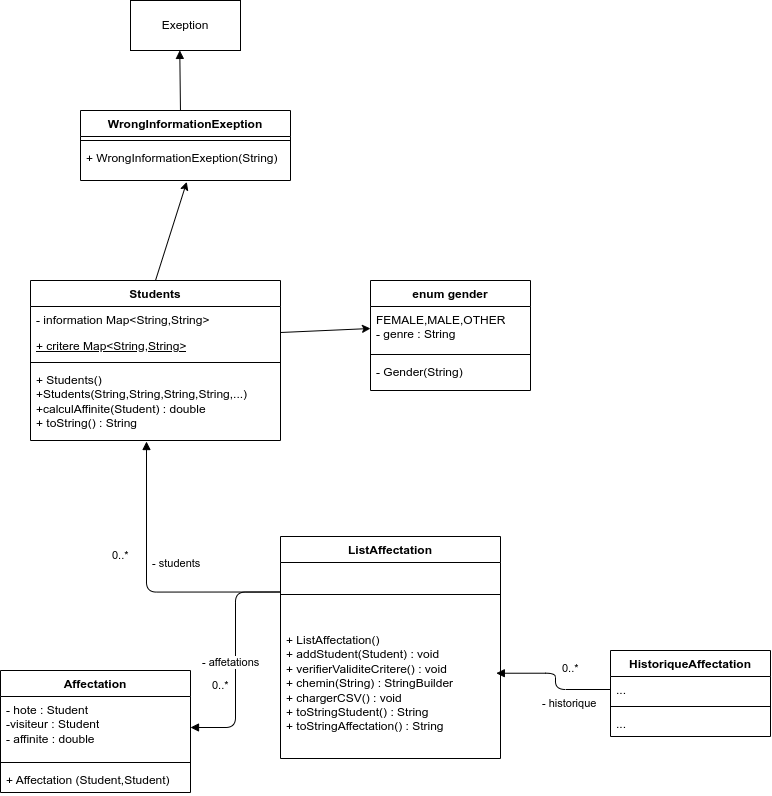

The diagram above was exported from draw.io. Its source (the exported page's mxGraphModel, read from the mxfile embedded in the PNG):
<mxGraphModel dx="1737" dy="700" grid="1" gridSize="10" guides="1" tooltips="1" connect="1" arrows="1" fold="1" page="1" pageScale="1" pageWidth="850" pageHeight="1100" math="0" shadow="0">
  <root>
    <mxCell id="0" />
    <mxCell id="1" parent="0" />
    <mxCell id="34" value="Students" style="swimlane;fontStyle=1;align=center;verticalAlign=top;childLayout=stackLayout;horizontal=1;startSize=26;horizontalStack=0;resizeParent=1;resizeParentMax=0;resizeLast=0;collapsible=1;marginBottom=0;whiteSpace=wrap;html=1;" vertex="1" parent="1">
      <mxGeometry x="80" y="370" width="250" height="160" as="geometry" />
    </mxCell>
    <mxCell id="31" value="- information Map&amp;lt;String,String&amp;gt;&amp;nbsp;" style="text;strokeColor=none;fillColor=none;align=left;verticalAlign=top;spacingLeft=4;spacingRight=4;overflow=hidden;rotatable=0;points=[[0,0.5],[1,0.5]];portConstraint=eastwest;whiteSpace=wrap;html=1;" vertex="1" parent="34">
      <mxGeometry y="26" width="250" height="26" as="geometry" />
    </mxCell>
    <mxCell id="32" value="&lt;u&gt;+ critere Map&amp;lt;String,String&amp;gt;&lt;/u&gt;" style="text;strokeColor=none;fillColor=none;align=left;verticalAlign=top;spacingLeft=4;spacingRight=4;overflow=hidden;rotatable=0;points=[[0,0.5],[1,0.5]];portConstraint=eastwest;whiteSpace=wrap;html=1;" vertex="1" parent="34">
      <mxGeometry y="52" width="250" height="26" as="geometry" />
    </mxCell>
    <mxCell id="36" value="" style="line;strokeWidth=1;fillColor=none;align=left;verticalAlign=middle;spacingTop=-1;spacingLeft=3;spacingRight=3;rotatable=0;labelPosition=right;points=[];portConstraint=eastwest;strokeColor=inherit;" vertex="1" parent="34">
      <mxGeometry y="78" width="250" height="8" as="geometry" />
    </mxCell>
    <mxCell id="37" value="+ Students()&lt;div&gt;+Students(String,String,String,String,...)&lt;/div&gt;&lt;div&gt;+calculAffinite(Student) : double&lt;/div&gt;&lt;div&gt;+ toString() : String&lt;/div&gt;" style="text;strokeColor=none;fillColor=none;align=left;verticalAlign=top;spacingLeft=4;spacingRight=4;overflow=hidden;rotatable=0;points=[[0,0.5],[1,0.5]];portConstraint=eastwest;whiteSpace=wrap;html=1;" vertex="1" parent="34">
      <mxGeometry y="86" width="250" height="74" as="geometry" />
    </mxCell>
    <mxCell id="46" value="enum gender" style="swimlane;fontStyle=1;align=center;verticalAlign=top;childLayout=stackLayout;horizontal=1;startSize=26;horizontalStack=0;resizeParent=1;resizeParentMax=0;resizeLast=0;collapsible=1;marginBottom=0;whiteSpace=wrap;html=1;" vertex="1" parent="1">
      <mxGeometry x="420" y="370" width="160" height="110" as="geometry" />
    </mxCell>
    <mxCell id="47" value="FEMALE,MALE,OTHER&lt;div&gt;- genre : String&lt;/div&gt;" style="text;strokeColor=none;fillColor=none;align=left;verticalAlign=top;spacingLeft=4;spacingRight=4;overflow=hidden;rotatable=0;points=[[0,0.5],[1,0.5]];portConstraint=eastwest;whiteSpace=wrap;html=1;" vertex="1" parent="46">
      <mxGeometry y="26" width="160" height="44" as="geometry" />
    </mxCell>
    <mxCell id="48" value="" style="line;strokeWidth=1;fillColor=none;align=left;verticalAlign=middle;spacingTop=-1;spacingLeft=3;spacingRight=3;rotatable=0;labelPosition=right;points=[];portConstraint=eastwest;strokeColor=inherit;" vertex="1" parent="46">
      <mxGeometry y="70" width="160" height="8" as="geometry" />
    </mxCell>
    <mxCell id="49" value="- Gender(String)" style="text;strokeColor=none;fillColor=none;align=left;verticalAlign=top;spacingLeft=4;spacingRight=4;overflow=hidden;rotatable=0;points=[[0,0.5],[1,0.5]];portConstraint=eastwest;whiteSpace=wrap;html=1;" vertex="1" parent="46">
      <mxGeometry y="78" width="160" height="32" as="geometry" />
    </mxCell>
    <mxCell id="50" value="Affectation" style="swimlane;fontStyle=1;align=center;verticalAlign=top;childLayout=stackLayout;horizontal=1;startSize=26;horizontalStack=0;resizeParent=1;resizeParentMax=0;resizeLast=0;collapsible=1;marginBottom=0;whiteSpace=wrap;html=1;" vertex="1" parent="1">
      <mxGeometry x="50" y="760" width="190" height="122" as="geometry" />
    </mxCell>
    <mxCell id="51" value="- hote : Student&lt;div&gt;-visiteur : Student&lt;/div&gt;&lt;div&gt;- affinite : double&lt;/div&gt;" style="text;strokeColor=none;fillColor=none;align=left;verticalAlign=top;spacingLeft=4;spacingRight=4;overflow=hidden;rotatable=0;points=[[0,0.5],[1,0.5]];portConstraint=eastwest;whiteSpace=wrap;html=1;" vertex="1" parent="50">
      <mxGeometry y="26" width="190" height="62" as="geometry" />
    </mxCell>
    <mxCell id="52" value="" style="line;strokeWidth=1;fillColor=none;align=left;verticalAlign=middle;spacingTop=-1;spacingLeft=3;spacingRight=3;rotatable=0;labelPosition=right;points=[];portConstraint=eastwest;strokeColor=inherit;" vertex="1" parent="50">
      <mxGeometry y="88" width="190" height="8" as="geometry" />
    </mxCell>
    <mxCell id="53" value="+ Affectation (Student,Student)" style="text;strokeColor=none;fillColor=none;align=left;verticalAlign=top;spacingLeft=4;spacingRight=4;overflow=hidden;rotatable=0;points=[[0,0.5],[1,0.5]];portConstraint=eastwest;whiteSpace=wrap;html=1;" vertex="1" parent="50">
      <mxGeometry y="96" width="190" height="26" as="geometry" />
    </mxCell>
    <mxCell id="54" value="ListAffectation" style="swimlane;fontStyle=1;align=center;verticalAlign=top;childLayout=stackLayout;horizontal=1;startSize=26;horizontalStack=0;resizeParent=1;resizeParentMax=0;resizeLast=0;collapsible=1;marginBottom=0;whiteSpace=wrap;html=1;" vertex="1" parent="1">
      <mxGeometry x="330" y="626" width="220" height="222" as="geometry" />
    </mxCell>
    <mxCell id="56" value="" style="line;strokeWidth=1;fillColor=none;align=left;verticalAlign=middle;spacingTop=-1;spacingLeft=3;spacingRight=3;rotatable=0;labelPosition=right;points=[];portConstraint=eastwest;strokeColor=inherit;" vertex="1" parent="54">
      <mxGeometry y="26" width="220" height="64" as="geometry" />
    </mxCell>
    <mxCell id="57" value="+ ListAffectation()&lt;div&gt;+ addStudent(Student) : void&lt;/div&gt;&lt;div&gt;+ verifierValiditeCritere() : void&lt;/div&gt;&lt;div&gt;+ chemin(String) : StringBuilder&lt;/div&gt;&lt;div&gt;+ chargerCSV() : void&lt;/div&gt;&lt;div&gt;+ toStringStudent() : String&lt;/div&gt;&lt;div&gt;+ toStringAffectation() : String&lt;/div&gt;" style="text;strokeColor=none;fillColor=none;align=left;verticalAlign=top;spacingLeft=4;spacingRight=4;overflow=hidden;rotatable=0;points=[[0,0.5],[1,0.5]];portConstraint=eastwest;whiteSpace=wrap;html=1;" vertex="1" parent="54">
      <mxGeometry y="90" width="220" height="132" as="geometry" />
    </mxCell>
    <mxCell id="58" value="HistoriqueAffectation" style="swimlane;fontStyle=1;align=center;verticalAlign=top;childLayout=stackLayout;horizontal=1;startSize=26;horizontalStack=0;resizeParent=1;resizeParentMax=0;resizeLast=0;collapsible=1;marginBottom=0;whiteSpace=wrap;html=1;" vertex="1" parent="1">
      <mxGeometry x="660" y="740" width="160" height="86" as="geometry" />
    </mxCell>
    <mxCell id="59" value="..." style="text;strokeColor=none;fillColor=none;align=left;verticalAlign=top;spacingLeft=4;spacingRight=4;overflow=hidden;rotatable=0;points=[[0,0.5],[1,0.5]];portConstraint=eastwest;whiteSpace=wrap;html=1;" vertex="1" parent="58">
      <mxGeometry y="26" width="160" height="26" as="geometry" />
    </mxCell>
    <mxCell id="60" value="" style="line;strokeWidth=1;fillColor=none;align=left;verticalAlign=middle;spacingTop=-1;spacingLeft=3;spacingRight=3;rotatable=0;labelPosition=right;points=[];portConstraint=eastwest;strokeColor=inherit;" vertex="1" parent="58">
      <mxGeometry y="52" width="160" height="8" as="geometry" />
    </mxCell>
    <mxCell id="61" value="..." style="text;strokeColor=none;fillColor=none;align=left;verticalAlign=top;spacingLeft=4;spacingRight=4;overflow=hidden;rotatable=0;points=[[0,0.5],[1,0.5]];portConstraint=eastwest;whiteSpace=wrap;html=1;" vertex="1" parent="58">
      <mxGeometry y="60" width="160" height="26" as="geometry" />
    </mxCell>
    <mxCell id="70" value="WrongInformationExeption" style="swimlane;fontStyle=1;align=center;verticalAlign=top;childLayout=stackLayout;horizontal=1;startSize=26;horizontalStack=0;resizeParent=1;resizeParentMax=0;resizeLast=0;collapsible=1;marginBottom=0;whiteSpace=wrap;html=1;" vertex="1" parent="1">
      <mxGeometry x="130" y="200" width="210" height="70" as="geometry" />
    </mxCell>
    <mxCell id="72" value="" style="line;strokeWidth=1;fillColor=none;align=left;verticalAlign=middle;spacingTop=-1;spacingLeft=3;spacingRight=3;rotatable=0;labelPosition=right;points=[];portConstraint=eastwest;strokeColor=inherit;" vertex="1" parent="70">
      <mxGeometry y="26" width="210" height="8" as="geometry" />
    </mxCell>
    <mxCell id="73" value="+ WrongInformationExeption(String)" style="text;strokeColor=none;fillColor=none;align=left;verticalAlign=top;spacingLeft=4;spacingRight=4;overflow=hidden;rotatable=0;points=[[0,0.5],[1,0.5]];portConstraint=eastwest;whiteSpace=wrap;html=1;" vertex="1" parent="70">
      <mxGeometry y="34" width="210" height="36" as="geometry" />
    </mxCell>
    <mxCell id="78" value="Exeption" style="html=1;whiteSpace=wrap;" vertex="1" parent="1">
      <mxGeometry x="180" y="90" width="110" height="50" as="geometry" />
    </mxCell>
    <mxCell id="79" value="" style="html=1;verticalAlign=bottom;endArrow=block;curved=0;rounded=0;exitX=0.476;exitY=0;exitDx=0;exitDy=0;exitPerimeter=0;entryX=0.448;entryY=0.998;entryDx=0;entryDy=0;entryPerimeter=0;" edge="1" parent="1" source="70" target="78">
      <mxGeometry x="0.053" y="59" width="80" relative="1" as="geometry">
        <mxPoint x="650" y="320" as="sourcePoint" />
        <mxPoint x="730" y="320" as="targetPoint" />
        <mxPoint as="offset" />
      </mxGeometry>
    </mxCell>
    <mxCell id="82" value="- students" style="endArrow=block;endFill=1;html=1;edgeStyle=orthogonalEdgeStyle;align=left;verticalAlign=top;entryX=0.464;entryY=1.014;entryDx=0;entryDy=0;entryPerimeter=0;exitX=0;exitY=0.25;exitDx=0;exitDy=0;" edge="1" parent="1" source="54" target="37">
      <mxGeometry x="0.234" y="-4" relative="1" as="geometry">
        <mxPoint x="371.98" y="689.672" as="sourcePoint" />
        <mxPoint x="340" y="650" as="targetPoint" />
        <Array as="points">
          <mxPoint x="196" y="682" />
        </Array>
        <mxPoint as="offset" />
      </mxGeometry>
    </mxCell>
    <mxCell id="83" value="0..*" style="edgeLabel;resizable=0;html=1;align=left;verticalAlign=bottom;" connectable="0" vertex="1" parent="82">
      <mxGeometry x="-1" relative="1" as="geometry">
        <mxPoint x="-70" y="101" as="offset" />
      </mxGeometry>
    </mxCell>
    <mxCell id="85" value="- affetations" style="endArrow=block;endFill=1;html=1;edgeStyle=orthogonalEdgeStyle;align=left;verticalAlign=top;entryX=1;entryY=0.5;entryDx=0;entryDy=0;exitX=0;exitY=0.25;exitDx=0;exitDy=0;" edge="1" parent="1" source="54" target="51">
      <mxGeometry x="-0.0822" y="-35" relative="1" as="geometry">
        <mxPoint x="420" y="696" as="sourcePoint" />
        <mxPoint x="206" y="621" as="targetPoint" />
        <mxPoint as="offset" />
      </mxGeometry>
    </mxCell>
    <mxCell id="86" value="0..*" style="edgeLabel;resizable=0;html=1;align=left;verticalAlign=bottom;" connectable="0" vertex="1" parent="85">
      <mxGeometry x="-1" relative="1" as="geometry">
        <mxPoint x="-170" y="-29" as="offset" />
      </mxGeometry>
    </mxCell>
    <mxCell id="89" value="" style="edgeStyle=none;html=1;exitX=0.5;exitY=0;exitDx=0;exitDy=0;entryX=0.506;entryY=1.038;entryDx=0;entryDy=0;entryPerimeter=0;" edge="1" parent="1" source="34" target="73">
      <mxGeometry relative="1" as="geometry">
        <Array as="points" />
      </mxGeometry>
    </mxCell>
    <mxCell id="88" style="edgeStyle=none;html=1;entryX=0;entryY=0.5;entryDx=0;entryDy=0;" edge="1" parent="1" target="47">
      <mxGeometry relative="1" as="geometry">
        <mxPoint x="330" y="422" as="sourcePoint" />
      </mxGeometry>
    </mxCell>
    <mxCell id="91" value="- historique" style="endArrow=block;endFill=1;html=1;edgeStyle=orthogonalEdgeStyle;align=left;verticalAlign=top;entryX=0.981;entryY=0.354;entryDx=0;entryDy=0;entryPerimeter=0;exitX=0;exitY=0.5;exitDx=0;exitDy=0;" edge="1" parent="1" source="59" target="57">
      <mxGeometry x="-0.1571" y="15" relative="1" as="geometry">
        <mxPoint x="610" y="730" as="sourcePoint" />
        <mxPoint x="630" y="680" as="targetPoint" />
        <mxPoint as="offset" />
      </mxGeometry>
    </mxCell>
    <mxCell id="92" value="0..*" style="edgeLabel;resizable=0;html=1;align=left;verticalAlign=bottom;" connectable="0" vertex="1" parent="91">
      <mxGeometry x="-1" relative="1" as="geometry">
        <mxPoint x="-50" y="-13" as="offset" />
      </mxGeometry>
    </mxCell>
  </root>
</mxGraphModel>